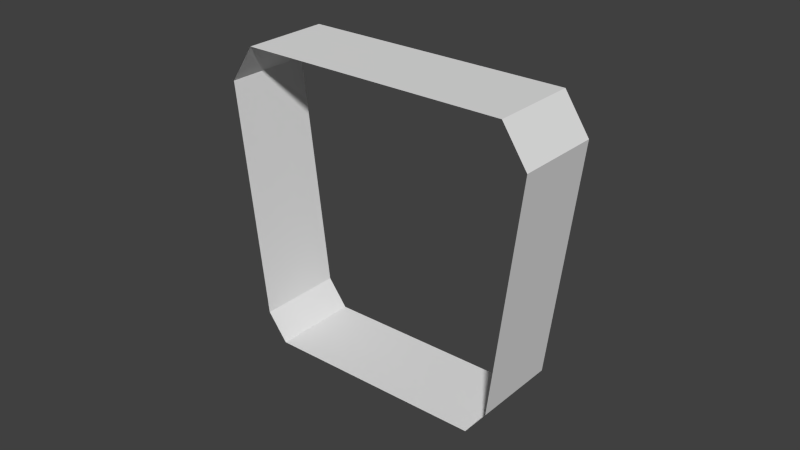 # Source: Modul_Tuer.blend  (saved by Blender 2.74.0; exported with 4.5.12 LTS)
import bpy
from mathutils import Matrix  # noqa: F401  (used for matrix-valued properties, if any)

bpy.ops.wm.read_factory_settings(use_empty=True)
scene = bpy.context.scene
scene.name = 'Scene'

# ---- collections
col_collection_12 = bpy.data.collections.new('Collection 12'); scene.collection.children.link(col_collection_12)

# ---- world
world_world = bpy.data.worlds.new('World'); scene.world = world_world
world_world.color = (0.05088, 0.05088, 0.05088)
world_world.use_sun_shadow = False
world_world.sun_shadow_jitter_overblur = 0.0
world_world.cycles.sampling_method = 'MANUAL'
world_world.cycles.sample_map_resolution = 256

# ---- meshes
me_circle_000 = bpy.data.meshes.new('Circle.000')
me_circle_000.from_pydata([(0.8817, -4.491, 0.5), (3.727, -2.848, 4.5), (0.3136, -4.819, 4.0), (3.448, -3.009, 0.5), (0.6032, -4.652, 4.5), (3.686, -2.872, 0.8606), (4.017, -2.681, 4.0), (0.6438, -4.628, 0.8606), (1.467, -5.504, 0.5), (4.312, -3.861, 4.5), (0.8986, -5.832, 4.0), (4.033, -4.022, 0.5), (1.188, -5.665, 4.5), (4.271, -3.885, 0.8606), (4.601, -3.694, 4.0), (1.229, -5.641, 0.8606)], [], [(1, 6, 14, 9), (3, 0, 8, 11), (5, 3, 11, 13), (2, 4, 12, 10), (0, 7, 15, 8), (4, 1, 9, 12), (6, 5, 13, 14), (7, 2, 10, 15)])
me_circle_000.use_remesh_preserve_volume = False
me_circle_000.use_remesh_preserve_attributes = False
me_circle_000.use_mirror_vertex_groups = False
me_circle_000.update()

# ---- objects
ob_tuer = bpy.data.objects.new('Tuer', me_circle_000)

# ---- transforms, parenting, visibility, modifiers, constraints
ob_tuer.location = (0.0, 0.0, 0.0)
ob_tuer.rotation_euler = (0.0, -0.0, -0.5236)
ob_tuer.lineart.crease_threshold = 0.0

# ---- collection membership
col_collection_12.objects.link(ob_tuer)

# ---- scene / render settings (as saved in the file)
scene.frame_start = 1; scene.frame_end = 250; scene.frame_set(1)
scene.render.engine = 'BLENDER_EEVEE_NEXT'
scene.render.resolution_percentage = 50
scene.render.dither_intensity = 0.0
scene.cycles.use_denoising = False
scene.cycles.samples = 10
scene.cycles.sampling_pattern = 'TABULATED_SOBOL'
scene.cycles.light_sampling_threshold = 0.0
scene.cycles.use_adaptive_sampling = False
scene.cycles.use_light_tree = False
scene.cycles.blur_glossy = 0.0
scene.cycles.pixel_filter_type = 'GAUSSIAN'
scene.cycles.sample_clamp_indirect = 0.0
scene.view_settings.view_transform = 'Standard'
bpy.context.view_layer.update()

# ---- added for rendering (the .blend has no active camera and no usable light): camera, sun
cam_auto = bpy.data.cameras.new('AutoCamera')
cam_auto.lens = 50.0
cam_auto.sensor_width = 36.0
cam_auto.clip_end = 1000.0
ob_auto_camera = bpy.data.objects.new('AutoCamera', cam_auto)
scene.collection.objects.link(ob_auto_camera)
ob_auto_camera.location = (7.61365, -14.0514, 8.59092)
ob_auto_camera.rotation_euler = (1.09748, -7.21219e-08, 0.694738)
scene.camera = ob_auto_camera
light_auto_sun = bpy.data.lights.new('AutoSun', 'SUN')
light_auto_sun.energy = 3.0
light_auto_sun.angle = 0.0523599
ob_auto_sun = bpy.data.objects.new('AutoSun', light_auto_sun)
scene.collection.objects.link(ob_auto_sun)
ob_auto_sun.rotation_euler = (0.872665, 0.174533, 0.523599)
bpy.context.view_layer.update()
